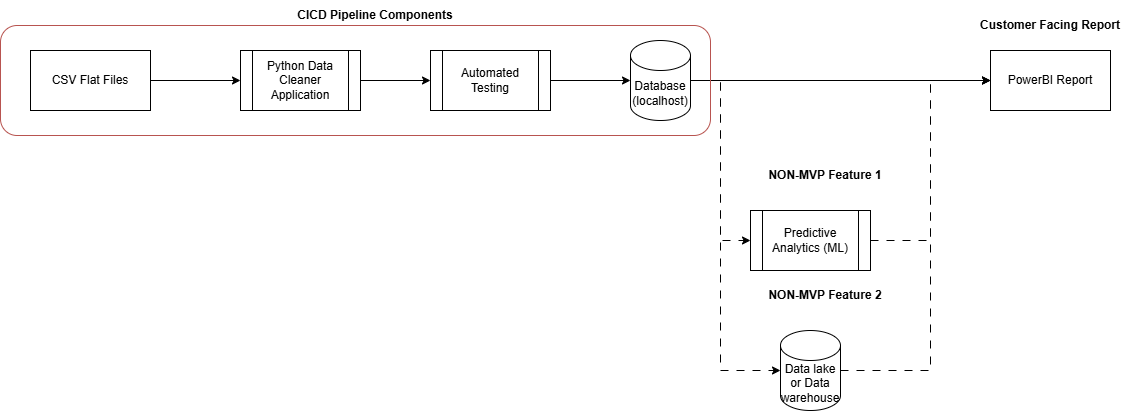

The diagram above was exported from draw.io. Its source (the exported page's mxGraphModel, read from the mxfile embedded in the PNG):
<mxGraphModel dx="1892" dy="565" grid="1" gridSize="10" guides="1" tooltips="1" connect="1" arrows="1" fold="1" page="1" pageScale="1" pageWidth="850" pageHeight="1100" math="0" shadow="0">
  <root>
    <mxCell id="0" />
    <mxCell id="1" parent="0" />
    <mxCell id="9t-KciFYvkGMdhm1nHTF-3" style="edgeStyle=orthogonalEdgeStyle;rounded=0;orthogonalLoop=1;jettySize=auto;html=1;exitX=1;exitY=0.5;exitDx=0;exitDy=0;entryX=0;entryY=0.5;entryDx=0;entryDy=0;" edge="1" parent="1" source="9t-KciFYvkGMdhm1nHTF-1" target="9t-KciFYvkGMdhm1nHTF-2">
      <mxGeometry relative="1" as="geometry" />
    </mxCell>
    <mxCell id="9t-KciFYvkGMdhm1nHTF-1" value="CSV Flat Files" style="rounded=0;whiteSpace=wrap;html=1;" vertex="1" parent="1">
      <mxGeometry x="-160" y="220" width="120" height="60" as="geometry" />
    </mxCell>
    <mxCell id="9t-KciFYvkGMdhm1nHTF-18" style="edgeStyle=orthogonalEdgeStyle;rounded=0;orthogonalLoop=1;jettySize=auto;html=1;exitX=1;exitY=0.5;exitDx=0;exitDy=0;entryX=0;entryY=0.5;entryDx=0;entryDy=0;" edge="1" parent="1" source="9t-KciFYvkGMdhm1nHTF-2" target="9t-KciFYvkGMdhm1nHTF-16">
      <mxGeometry relative="1" as="geometry" />
    </mxCell>
    <mxCell id="9t-KciFYvkGMdhm1nHTF-2" value="Python Data Cleaner Application" style="shape=process;whiteSpace=wrap;html=1;backgroundOutline=1;" vertex="1" parent="1">
      <mxGeometry x="50" y="220" width="120" height="60" as="geometry" />
    </mxCell>
    <mxCell id="9t-KciFYvkGMdhm1nHTF-7" style="edgeStyle=orthogonalEdgeStyle;rounded=0;orthogonalLoop=1;jettySize=auto;html=1;exitX=1;exitY=0.5;exitDx=0;exitDy=0;exitPerimeter=0;entryX=0;entryY=0.5;entryDx=0;entryDy=0;" edge="1" parent="1" source="9t-KciFYvkGMdhm1nHTF-4" target="9t-KciFYvkGMdhm1nHTF-6">
      <mxGeometry relative="1" as="geometry" />
    </mxCell>
    <mxCell id="9t-KciFYvkGMdhm1nHTF-10" style="edgeStyle=orthogonalEdgeStyle;rounded=0;orthogonalLoop=1;jettySize=auto;html=1;exitX=1;exitY=0.5;exitDx=0;exitDy=0;exitPerimeter=0;entryX=0;entryY=0.5;entryDx=0;entryDy=0;dashed=1;dashPattern=8 8;" edge="1" parent="1" source="9t-KciFYvkGMdhm1nHTF-4" target="9t-KciFYvkGMdhm1nHTF-9">
      <mxGeometry relative="1" as="geometry" />
    </mxCell>
    <mxCell id="9t-KciFYvkGMdhm1nHTF-4" value="Database (localhost)" style="shape=cylinder3;whiteSpace=wrap;html=1;boundedLbl=1;backgroundOutline=1;size=15;" vertex="1" parent="1">
      <mxGeometry x="440" y="210" width="60" height="80" as="geometry" />
    </mxCell>
    <mxCell id="9t-KciFYvkGMdhm1nHTF-6" value="PowerBI Report" style="rounded=0;whiteSpace=wrap;html=1;" vertex="1" parent="1">
      <mxGeometry x="800" y="220" width="120" height="60" as="geometry" />
    </mxCell>
    <mxCell id="9t-KciFYvkGMdhm1nHTF-11" style="edgeStyle=orthogonalEdgeStyle;rounded=0;orthogonalLoop=1;jettySize=auto;html=1;exitX=1;exitY=0.5;exitDx=0;exitDy=0;entryX=0;entryY=0.5;entryDx=0;entryDy=0;dashed=1;dashPattern=8 8;" edge="1" parent="1" source="9t-KciFYvkGMdhm1nHTF-9" target="9t-KciFYvkGMdhm1nHTF-6">
      <mxGeometry relative="1" as="geometry" />
    </mxCell>
    <mxCell id="9t-KciFYvkGMdhm1nHTF-9" value="Predictive Analytics (ML)" style="shape=process;whiteSpace=wrap;html=1;backgroundOutline=1;" vertex="1" parent="1">
      <mxGeometry x="560" y="380" width="120" height="60" as="geometry" />
    </mxCell>
    <mxCell id="9t-KciFYvkGMdhm1nHTF-14" style="edgeStyle=orthogonalEdgeStyle;rounded=0;orthogonalLoop=1;jettySize=auto;html=1;exitX=1;exitY=0.5;exitDx=0;exitDy=0;exitPerimeter=0;entryX=0;entryY=0.5;entryDx=0;entryDy=0;dashed=1;dashPattern=8 8;" edge="1" parent="1" source="9t-KciFYvkGMdhm1nHTF-12" target="9t-KciFYvkGMdhm1nHTF-6">
      <mxGeometry relative="1" as="geometry">
        <Array as="points">
          <mxPoint x="740" y="540" />
          <mxPoint x="740" y="250" />
        </Array>
      </mxGeometry>
    </mxCell>
    <mxCell id="9t-KciFYvkGMdhm1nHTF-12" value="Data lake or Data warehouse" style="shape=cylinder3;whiteSpace=wrap;html=1;boundedLbl=1;backgroundOutline=1;size=15;" vertex="1" parent="1">
      <mxGeometry x="590" y="500" width="60" height="80" as="geometry" />
    </mxCell>
    <mxCell id="9t-KciFYvkGMdhm1nHTF-13" style="edgeStyle=orthogonalEdgeStyle;rounded=0;orthogonalLoop=1;jettySize=auto;html=1;exitX=1;exitY=0.5;exitDx=0;exitDy=0;exitPerimeter=0;entryX=0;entryY=0.5;entryDx=0;entryDy=0;entryPerimeter=0;dashed=1;dashPattern=8 8;" edge="1" parent="1" source="9t-KciFYvkGMdhm1nHTF-4" target="9t-KciFYvkGMdhm1nHTF-12">
      <mxGeometry relative="1" as="geometry">
        <Array as="points">
          <mxPoint x="530" y="250" />
          <mxPoint x="530" y="540" />
        </Array>
      </mxGeometry>
    </mxCell>
    <mxCell id="9t-KciFYvkGMdhm1nHTF-15" value="" style="rounded=1;whiteSpace=wrap;html=1;fillColor=none;strokeColor=#b85450;" vertex="1" parent="1">
      <mxGeometry x="-190" y="195" width="710" height="110" as="geometry" />
    </mxCell>
    <mxCell id="9t-KciFYvkGMdhm1nHTF-16" value="Automated Testing" style="shape=process;whiteSpace=wrap;html=1;backgroundOutline=1;" vertex="1" parent="1">
      <mxGeometry x="240" y="220" width="120" height="60" as="geometry" />
    </mxCell>
    <mxCell id="9t-KciFYvkGMdhm1nHTF-17" style="edgeStyle=orthogonalEdgeStyle;rounded=0;orthogonalLoop=1;jettySize=auto;html=1;entryX=0;entryY=0.5;entryDx=0;entryDy=0;entryPerimeter=0;" edge="1" parent="1" source="9t-KciFYvkGMdhm1nHTF-16" target="9t-KciFYvkGMdhm1nHTF-4">
      <mxGeometry relative="1" as="geometry" />
    </mxCell>
    <mxCell id="9t-KciFYvkGMdhm1nHTF-19" value="&lt;b&gt;CICD Pipeline Components&lt;/b&gt;" style="text;html=1;align=center;verticalAlign=middle;whiteSpace=wrap;rounded=0;" vertex="1" parent="1">
      <mxGeometry x="90" y="170" width="190" height="30" as="geometry" />
    </mxCell>
    <mxCell id="9t-KciFYvkGMdhm1nHTF-20" value="&lt;b&gt;NON-MVP Feature 1&lt;/b&gt;" style="text;html=1;align=center;verticalAlign=middle;whiteSpace=wrap;rounded=0;" vertex="1" parent="1">
      <mxGeometry x="560" y="330" width="150" height="30" as="geometry" />
    </mxCell>
    <mxCell id="9t-KciFYvkGMdhm1nHTF-21" value="&lt;b&gt;NON-MVP Feature 2&lt;/b&gt;" style="text;html=1;align=center;verticalAlign=middle;whiteSpace=wrap;rounded=0;" vertex="1" parent="1">
      <mxGeometry x="560" y="450" width="150" height="30" as="geometry" />
    </mxCell>
    <mxCell id="9t-KciFYvkGMdhm1nHTF-22" value="&lt;b&gt;Customer Facing Report&lt;/b&gt;" style="text;html=1;align=center;verticalAlign=middle;whiteSpace=wrap;rounded=0;" vertex="1" parent="1">
      <mxGeometry x="785" y="180" width="150" height="30" as="geometry" />
    </mxCell>
  </root>
</mxGraphModel>